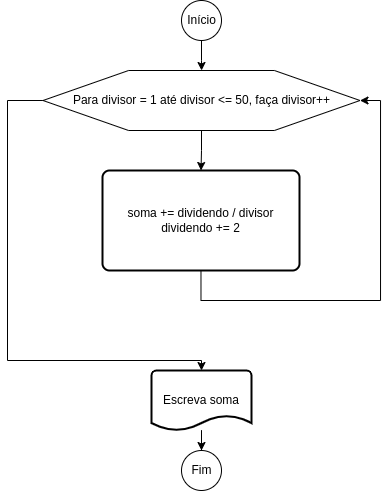

The diagram above was exported from draw.io. Its source (the exported page's mxGraphModel, read from the mxfile embedded in the PNG):
<mxGraphModel dx="912" dy="558" grid="1" gridSize="10" guides="1" tooltips="1" connect="1" arrows="1" fold="1" page="1" pageScale="1" pageWidth="827" pageHeight="1169" math="0" shadow="0">
  <root>
    <mxCell id="0" />
    <mxCell id="1" parent="0" />
    <mxCell id="dvnRAYETFIJYGeoHaVG1-91" value="" style="edgeStyle=orthogonalEdgeStyle;rounded=0;orthogonalLoop=1;jettySize=auto;html=1;" edge="1" parent="1" source="dvnRAYETFIJYGeoHaVG1-1">
      <mxGeometry relative="1" as="geometry">
        <mxPoint x="414.0666666666666" y="90" as="targetPoint" />
      </mxGeometry>
    </mxCell>
    <mxCell id="dvnRAYETFIJYGeoHaVG1-1" value="Início" style="verticalLabelPosition=middle;verticalAlign=middle;html=1;shape=mxgraph.flowchart.on-page_reference;labelPosition=center;align=center;" vertex="1" parent="1">
      <mxGeometry x="394" y="20" width="40" height="40" as="geometry" />
    </mxCell>
    <mxCell id="dvnRAYETFIJYGeoHaVG1-115" value="" style="edgeStyle=orthogonalEdgeStyle;rounded=0;orthogonalLoop=1;jettySize=auto;html=1;entryX=0.5;entryY=0;entryDx=0;entryDy=0;" edge="1" parent="1" source="dvnRAYETFIJYGeoHaVG1-112" target="dvnRAYETFIJYGeoHaVG1-114">
      <mxGeometry relative="1" as="geometry" />
    </mxCell>
    <mxCell id="dvnRAYETFIJYGeoHaVG1-120" style="edgeStyle=orthogonalEdgeStyle;rounded=0;orthogonalLoop=1;jettySize=auto;html=1;entryX=0.5;entryY=0;entryDx=0;entryDy=0;entryPerimeter=0;" edge="1" parent="1" source="dvnRAYETFIJYGeoHaVG1-112" target="dvnRAYETFIJYGeoHaVG1-119">
      <mxGeometry relative="1" as="geometry">
        <mxPoint x="220" y="320" as="targetPoint" />
        <Array as="points">
          <mxPoint x="220" y="120" />
          <mxPoint x="220" y="380" />
          <mxPoint x="414" y="380" />
        </Array>
      </mxGeometry>
    </mxCell>
    <mxCell id="dvnRAYETFIJYGeoHaVG1-112" value="Para divisor = 1 até divisor &amp;lt;= 50, faça divisor++" style="verticalLabelPosition=middle;verticalAlign=middle;html=1;shape=hexagon;perimeter=hexagonPerimeter2;arcSize=6;size=0.27;labelPosition=center;align=center;" vertex="1" parent="1">
      <mxGeometry x="255.5" y="90" width="317" height="60" as="geometry" />
    </mxCell>
    <mxCell id="dvnRAYETFIJYGeoHaVG1-118" style="edgeStyle=orthogonalEdgeStyle;rounded=0;orthogonalLoop=1;jettySize=auto;html=1;entryX=1;entryY=0.5;entryDx=0;entryDy=0;" edge="1" parent="1" source="dvnRAYETFIJYGeoHaVG1-114" target="dvnRAYETFIJYGeoHaVG1-112">
      <mxGeometry relative="1" as="geometry">
        <mxPoint x="580" y="120" as="targetPoint" />
        <Array as="points">
          <mxPoint x="413" y="320" />
          <mxPoint x="593" y="320" />
          <mxPoint x="593" y="120" />
        </Array>
      </mxGeometry>
    </mxCell>
    <mxCell id="dvnRAYETFIJYGeoHaVG1-114" value="soma += dividendo / divisor&lt;br&gt;dividendo += 2" style="rounded=1;whiteSpace=wrap;html=1;absoluteArcSize=1;arcSize=14;strokeWidth=2;" vertex="1" parent="1">
      <mxGeometry x="315" y="190" width="197" height="100" as="geometry" />
    </mxCell>
    <mxCell id="dvnRAYETFIJYGeoHaVG1-122" value="" style="edgeStyle=orthogonalEdgeStyle;rounded=0;orthogonalLoop=1;jettySize=auto;html=1;" edge="1" parent="1" source="dvnRAYETFIJYGeoHaVG1-119" target="dvnRAYETFIJYGeoHaVG1-121">
      <mxGeometry relative="1" as="geometry" />
    </mxCell>
    <mxCell id="dvnRAYETFIJYGeoHaVG1-119" value="Escreva soma" style="strokeWidth=2;html=1;shape=mxgraph.flowchart.document2;whiteSpace=wrap;size=0.25;" vertex="1" parent="1">
      <mxGeometry x="364" y="390" width="100" height="60" as="geometry" />
    </mxCell>
    <mxCell id="dvnRAYETFIJYGeoHaVG1-121" value="Fim" style="verticalLabelPosition=middle;verticalAlign=middle;html=1;shape=mxgraph.flowchart.on-page_reference;labelPosition=center;align=center;" vertex="1" parent="1">
      <mxGeometry x="394" y="470" width="40" height="40" as="geometry" />
    </mxCell>
  </root>
</mxGraphModel>